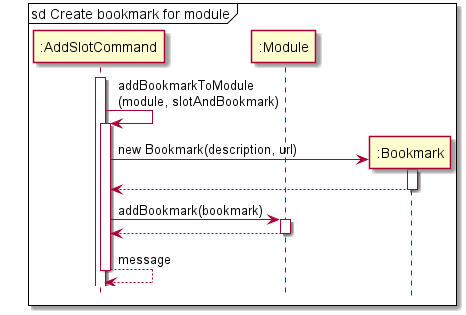

The diagram above was rendered by PlantUML. Its source (embedded in the PNG):
@startuml
hide footbox
skinparam ParticipantPadding 20

mainframe sd Create bookmark for module

participant ":AddSlotCommand" as AddSlotCommand
participant ":Module" as Module
participant ":Bookmark" as BookmarkModule

activate AddSlotCommand

AddSlotCommand -> AddSlotCommand : addBookmarkToModule\n(module, slotAndBookmark)
activate AddSlotCommand

AddSlotCommand -> BookmarkModule ** : new Bookmark(description, url)
activate BookmarkModule

BookmarkModule --> AddSlotCommand
deactivate BookmarkModule

AddSlotCommand -> Module : addBookmark(bookmark)
activate Module

Module --> AddSlotCommand
deactivate Module

AddSlotCommand --> AddSlotCommand : message
deactivate AddSlotCommand



@enduml